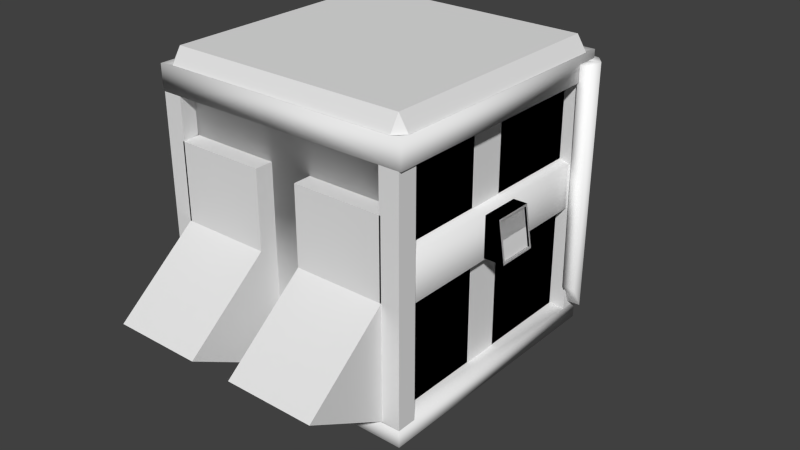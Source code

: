 # Source: 3dprinter.blend  (saved by Blender 2.75.0; exported with 4.5.12 LTS)
import bpy
from mathutils import Matrix  # noqa: F401  (used for matrix-valued properties, if any)

bpy.ops.wm.read_factory_settings(use_empty=True)
scene = bpy.context.scene
scene.name = 'Scene'

# ---- collections
col_collection_1 = bpy.data.collections.new('Collection 1'); scene.collection.children.link(col_collection_1)

# ---- materials (node trees are filled in below, after node groups)
mat_garbage_container = bpy.data.materials.new('garbage_container')
mat_garbage_container.alpha_threshold = 0.0
mat_garbage_container.use_transparent_shadow = False
mat_garbage_container.diffuse_color = (1.0, 1.0, 1.0, 1.0)
mat_garbage_container.roughness = 0.5
mat_garbage_container.specular_intensity = 1.0
mat_garbage_container.line_color = (0.0, 0.0, 0.0, 1.0)

# ---- material node trees

# ---- world
world_world = bpy.data.worlds.new('World'); scene.world = world_world
world_world.color = (0.05088, 0.05088, 0.05088)
world_world.use_sun_shadow = False
world_world.sun_shadow_jitter_overblur = 0.0
world_world.cycles.sampling_method = 'MANUAL'
world_world.cycles.sample_map_resolution = 256

# ---- meshes
me_cube_006 = bpy.data.meshes.new('Cube.006')
me_cube_006.from_pydata([(1.075, -0.1338, 1.052), (1.075, -0.1338, 1.434), (1.075, 0.2481, 1.052), (1.075, 0.2481, 1.434), (1.352, -0.1144, 1.071), (1.298, -0.1144, 1.415), (1.352, 0.2287, 1.071), (1.298, 0.2287, 1.415), (1.295, 0.2481, 1.434), (1.355, 0.2481, 1.052), (1.295, -0.1338, 1.434), (1.355, -0.1338, 1.052), (1.28, 0.2287, 1.412), (1.334, 0.2287, 1.068), (1.28, -0.1144, 1.412), (1.334, -0.1144, 1.068), (1.307, 0.2287, 1.24), (1.307, -0.1144, 1.24), (1.294, 0.2287, 1.326), (1.294, -0.1144, 1.326), (1.317, 0.2287, 1.182), (1.317, -0.1144, 1.182)], [], [(3, 8, 9, 2), (5, 4, 15, 21, 17, 19, 14), (10, 1, 0, 11), (0, 2, 9, 11), (10, 8, 3, 1), (7, 6, 9, 8), (5, 7, 8, 10), (4, 5, 10, 11), (6, 4, 11, 9), (20, 21, 15, 13), (6, 7, 12, 18, 16, 20, 13), (4, 6, 13, 15), (7, 5, 14, 12), (12, 14, 19, 18), (18, 19, 17, 21, 20, 16)])
_uv = me_cube_006.uv_layers.new(name='UVMap')
_uv.uv.foreach_set('vector', [0.2355, 0.7561, 0.08835, 0.7561, 0.04817, 0.9724, 0.2355, 0.9724, 0.7006, 0.8833, 0.6523, 0.8833, 0.6523, 0.8804, 0.6644, 0.8804, 0.6764, 0.8804, 0.6885, 0.8804, 0.7006, 0.8804, 0.08835, 0.7561, 0.2355, 0.7561, 0.2355, 0.9724, 0.04817, 0.9724, 0.2419, 0.5735, 0.004036, 0.5735, 0.004036, 0.2742, 0.2419, 0.2742, 0.1606, 0.7565, 0.1606, 0.9726, 0.03262, 0.9726, 0.03262, 0.7565, 0.2252, 0.7078, 0.2252, 0.5428, 0.236, 0.5336, 0.236, 0.717, 0.03288, 0.7078, 0.2252, 0.7078, 0.236, 0.717, 0.02201, 0.717, 0.03288, 0.5428, 0.03288, 0.7078, 0.02201, 0.717, 0.02201, 0.5336, 0.2252, 0.5428, 0.03288, 0.5428, 0.02201, 0.5336, 0.236, 0.5336, 0.4604, 0.1604, 0.03983, 0.1604, 0.03983, 0.02285, 0.4604, 0.02285, 0.6523, 0.8775, 0.7006, 0.8775, 0.7006, 0.8804, 0.6885, 0.8804, 0.6764, 0.8804, 0.6644, 0.8804, 0.6523, 0.8804, 0.6999, 0.8745, 0.6523, 0.8745, 0.6523, 0.8716, 0.6999, 0.8716, 0.6999, 0.8775, 0.6523, 0.8775, 0.6523, 0.8745, 0.6999, 0.8745, 0.6373, 0.3278, 0.6268, 0.3278, 0.6268, 0.3255, 0.6373, 0.3255, 0.7143, 0.1724, 0.5428, 0.1724, 0.5428, 0.1295, 0.5428, 0.1003, 0.7143, 0.1003, 0.7143, 0.1295])
me_cube_006.use_remesh_preserve_volume = False
me_cube_006.use_remesh_preserve_attributes = False
me_cube_006.use_mirror_vertex_groups = False
me_cube_006.update()
me_cube_003 = bpy.data.meshes.new('Cube.003')
me_cube_003.from_pydata([(1.075, -0.1338, 1.052), (1.075, -0.1338, 1.434), (1.075, 0.2481, 1.052), (1.075, 0.2481, 1.434), (1.352, -0.1144, 1.071), (1.298, -0.1144, 1.415), (1.352, 0.2287, 1.071), (1.298, 0.2287, 1.415), (1.295, 0.2481, 1.434), (1.355, 0.2481, 1.052), (1.295, -0.1338, 1.434), (1.355, -0.1338, 1.052), (1.28, 0.2287, 1.412), (1.334, 0.2287, 1.068), (1.28, -0.1144, 1.412), (1.334, -0.1144, 1.068), (1.307, 0.2287, 1.24), (1.307, -0.1144, 1.24), (1.294, 0.2287, 1.326), (1.294, -0.1144, 1.326), (1.316, 0.2287, 1.186), (1.316, -0.1144, 1.186)], [], [(3, 8, 9, 2), (5, 4, 15, 21, 17, 19, 14), (10, 1, 0, 11), (0, 2, 9, 11), (10, 8, 3, 1), (7, 6, 9, 8), (5, 7, 8, 10), (4, 5, 10, 11), (6, 4, 11, 9), (20, 21, 15, 13), (6, 7, 12, 18, 16, 20, 13), (4, 6, 13, 15), (7, 5, 14, 12), (12, 14, 19, 18), (18, 19, 17, 21, 20, 16)])
_uv = me_cube_003.uv_layers.new(name='UVMap')
_uv.uv.foreach_set('vector', [0.2355, 0.7561, 0.08835, 0.7561, 0.04817, 0.9724, 0.2355, 0.9724, 0.7006, 0.8833, 0.6523, 0.8833, 0.6523, 0.8804, 0.6644, 0.8804, 0.6764, 0.8804, 0.6885, 0.8804, 0.7006, 0.8804, 0.08835, 0.7561, 0.2355, 0.7561, 0.2355, 0.9724, 0.04817, 0.9724, 0.2419, 0.5735, 0.004036, 0.5735, 0.004036, 0.2742, 0.2419, 0.2742, 0.1606, 0.7565, 0.1606, 0.9726, 0.03262, 0.9726, 0.03262, 0.7565, 0.2252, 0.7078, 0.2252, 0.5428, 0.236, 0.5336, 0.236, 0.717, 0.03288, 0.7078, 0.2252, 0.7078, 0.236, 0.717, 0.02201, 0.717, 0.03288, 0.5428, 0.03288, 0.7078, 0.02201, 0.717, 0.02201, 0.5336, 0.2252, 0.5428, 0.03288, 0.5428, 0.02201, 0.5336, 0.236, 0.5336, 0.473, 0.1658, 0.02718, 0.1658, 0.02718, 0.02993, 0.473, 0.02993, 0.6523, 0.8775, 0.7006, 0.8775, 0.7006, 0.8804, 0.6885, 0.8804, 0.6764, 0.8804, 0.6644, 0.8804, 0.6523, 0.8804, 0.6999, 0.8745, 0.6523, 0.8745, 0.6523, 0.8716, 0.6999, 0.8716, 0.6999, 0.8775, 0.6523, 0.8775, 0.6523, 0.8745, 0.6999, 0.8745, 0.6373, 0.3278, 0.6268, 0.3278, 0.6268, 0.3255, 0.6373, 0.3255, 0.7128, 0.4052, 0.5412, 0.4052, 0.5412, 0.3623, 0.5412, 0.3352, 0.7128, 0.3352, 0.7128, 0.3623])
me_cube_003.use_remesh_preserve_volume = False
me_cube_003.use_remesh_preserve_attributes = False
me_cube_003.use_mirror_vertex_groups = False
me_cube_003.update()
me_cube = bpy.data.meshes.new('Cube')
me_cube.from_pydata([(-1.061, -0.1721, -0.002469), (-1.061, -0.1721, 2.51), (-1.061, 0.1721, -0.002469), (-1.061, 0.1721, 2.51), (-0.9757, -0.1721, -0.002469), (-0.9757, -0.1721, 2.51), (-0.9757, 0.1721, -0.002469), (-0.9757, 0.1721, 2.51), (0.9816, -0.1721, -0.002469), (0.9816, -0.1721, 2.51), (0.9816, 0.1721, -0.002469), (0.9816, 0.1721, 2.51), (1.067, -0.1721, -0.002469), (1.067, -0.1721, 2.51), (1.067, 0.1721, -0.002469), (1.067, 0.1721, 2.51)], [], [(1, 3, 2, 0), (3, 7, 6, 2), (7, 5, 4, 6), (5, 1, 0, 4), (11, 15, 14, 10), (9, 11, 10, 8), (15, 13, 12, 14), (13, 9, 8, 12)])
_uv = me_cube.uv_layers.new(name='UVMap')
_uv.uv.foreach_set('vector', [0.1527, 0.5002, 0.1863, 0.5002, 0.1863, 0.255, 0.1527, 0.255, 0.1354, 0.5002, 0.1537, 0.5002, 0.1537, 0.255, 0.1354, 0.255, 0.1191, 0.5002, 0.08552, 0.5002, 0.08552, 0.255, 0.1191, 0.255, 0.1201, 0.5002, 0.1018, 0.5002, 0.1018, 0.255, 0.1201, 0.255, 0.1387, 0.5002, 0.157, 0.5002, 0.157, 0.255, 0.1387, 0.255, 0.1527, 0.5002, 0.1863, 0.5002, 0.1863, 0.255, 0.1527, 0.255, 0.1191, 0.5002, 0.08552, 0.5002, 0.08552, 0.255, 0.1191, 0.255, 0.1234, 0.5002, 0.1051, 0.5002, 0.1051, 0.255, 0.1234, 0.255])
me_cube.use_remesh_preserve_volume = False
me_cube.use_remesh_preserve_attributes = False
me_cube.use_mirror_vertex_groups = False
me_cube.update()
me_cube_007 = bpy.data.meshes.new('Cube.007')
me_cube_007.from_pydata([(1.062, -1.073, 2.221), (1.062, 1.085, 2.221), (1.062, -1.073, 0.03929), (1.062, 1.085, 0.03929), (1.062, -1.073, 1.01), (1.062, 1.085, 1.01), (1.062, 1.085, 1.476), (1.062, -1.073, 1.476), (-1.062, -1.073, 2.221), (-1.062, 1.085, 2.221), (-1.062, -1.073, 0.03929), (-1.062, 1.085, 0.03929), (-1.062, -1.073, 1.01), (-1.062, 1.085, 1.01), (-1.062, 1.085, 1.476), (-1.062, -1.073, 1.476), (1.062, -1.073, 2.221), (1.062, 1.085, 2.221), (1.062, -1.073, 0.03929), (1.062, 1.085, 0.03929), (1.062, -1.073, 1.01), (1.062, 1.085, 1.01), (1.062, 1.085, 1.476), (1.062, -1.073, 1.476), (-1.062, -1.073, 2.221), (-1.062, 1.085, 2.221), (-1.062, -1.073, 0.03929), (-1.062, 1.085, 0.03929), (-1.062, -1.073, 1.01), (-1.062, 1.085, 1.01), (-1.062, 1.085, 1.476), (-1.062, -1.073, 1.476)], [], [(4, 2, 3, 5), (0, 7, 6, 1), (12, 13, 11, 10), (8, 9, 14, 15), (20, 21, 19, 18), (16, 17, 22, 23), (28, 26, 27, 29), (24, 31, 30, 25)])
me_cube_007.polygons.foreach_set('use_smooth', [True] * 8)
_uv = me_cube_007.uv_layers.new(name='UVMap')
_uv.uv.foreach_set('vector', [0.02132, 0.4436, 0.02132, 0.01669, 0.9708, 0.01669, 0.9708, 0.4436, 0.02132, 0.9766, 0.02132, 0.6489, 0.9708, 0.6489, 0.9708, 0.9766, 0.02132, 0.4436, 0.9708, 0.4436, 0.9708, 0.01669, 0.02132, 0.01669, 0.02132, 0.9766, 0.9708, 0.9766, 0.9708, 0.6489, 0.02132, 0.6489, 0.02132, 0.4436, 0.9708, 0.4436, 0.9708, 0.01669, 0.02132, 0.01669, 0.02132, 0.9766, 0.9708, 0.9766, 0.9708, 0.6489, 0.02132, 0.6489, 0.02132, 0.4436, 0.02132, 0.01669, 0.9708, 0.01669, 0.9708, 0.4436, 0.02132, 0.9766, 0.02132, 0.6489, 0.9708, 0.6489, 0.9708, 0.9766])
me_cube_007.use_remesh_preserve_volume = False
me_cube_007.use_remesh_preserve_attributes = False
me_cube_007.use_mirror_vertex_groups = False
me_cube_007.update()
me_cube_005 = bpy.data.meshes.new('Cube.005')
me_cube_005.from_pydata([(-1.0, -1.0, -1.0), (-1.0, -1.0, -0.02874), (-1.0, 1.0, -1.0), (-1.0, 1.0, -0.02874), (1.0, -1.0, -1.0), (1.0, -1.0, -0.02874), (1.0, 1.0, -1.0), (1.0, 1.0, -0.02874), (8.671e-09, -0.2864, -1.737), (0.1683, -0.2317, -1.737), (0.2724, -0.0885, -1.737), (0.2724, 0.0885, -1.737), (0.1683, 0.2317, -1.737), (-1.637e-08, 0.2864, -1.737), (-0.1683, 0.2317, -1.737), (-0.2724, 0.0885, -1.737), (-0.2724, -0.0885, -1.737), (-0.1683, -0.2317, -1.737), (-0.5681, -0.782, -0.9827), (-0.9193, -0.2987, -0.9827), (-0.9193, 0.2987, -0.9827), (-0.5681, 0.782, -0.9827), (-7.583e-08, 0.9666, -0.9827), (0.5681, 0.782, -0.9827), (0.9193, 0.2987, -0.9827), (0.9193, -0.2987, -0.9827), (0.5681, -0.782, -0.9827), (8.671e-09, -0.9666, -0.9827), (-1.0, -0.2006, 0.7382), (-1.0, 0.2006, 0.7382), (1.0, 0.2006, 0.7382), (1.0, -0.2006, 0.7382)], [], [(1, 3, 2, 0), (3, 7, 6, 2), (7, 5, 4, 6), (5, 1, 0, 4), (0, 2, 6, 4), (5, 7, 30, 31), (19, 20, 15, 16), (25, 26, 9, 10), (18, 19, 16, 17), (24, 25, 10, 11), (27, 18, 17, 8), (23, 24, 11, 12), (22, 23, 12, 13), (21, 22, 13, 14), (20, 21, 14, 15), (26, 27, 8, 9), (10, 9, 8, 17, 16, 15, 14, 13, 12, 11), (31, 30, 29, 28), (3, 1, 28, 29), (1, 5, 31, 28), (7, 3, 29, 30)])
me_cube_005.polygons.foreach_set('use_smooth', [0, 0, 0, 0, 0, 0, 1, 1, 1, 1, 1, 1, 1, 1, 1, 1, 1, 0, 0, 0, 0])
_uv = me_cube_005.uv_layers.new(name='UVMap')
_uv.uv.foreach_set('vector', [0.02715, 0.2172, 0.2406, 0.2172, 0.2406, 0.06053, 0.02715, 0.06053, 0.02715, 0.2172, 0.2406, 0.2172, 0.2406, 0.06053, 0.02715, 0.06053, 0.2406, 0.2172, 0.02715, 0.2172, 0.02715, 0.06053, 0.2406, 0.06053, 0.2406, 0.2172, 0.02715, 0.2172, 0.02715, 0.06053, 0.2406, 0.06053, 0.02715, 0.01826, 0.02715, 0.2317, 0.2406, 0.2317, 0.2406, 0.01826, 0.02715, 0.2172, 0.2406, 0.2172, 0.2406, 0.2172, 0.02715, 0.2172, 0.162, 0.9132, 0.162, 0.8462, 0.2425, 0.8698, 0.2425, 0.8896, 0.3661, 0.9132, 0.3359, 0.9674, 0.2774, 0.9057, 0.2856, 0.8896, 0.1922, 0.9674, 0.162, 0.9132, 0.2425, 0.8896, 0.2507, 0.9057, 0.3661, 0.8462, 0.3661, 0.9132, 0.2856, 0.8896, 0.2856, 0.8698, 0.2641, 0.9881, 0.1922, 0.9674, 0.2507, 0.9057, 0.2641, 0.9118, 0.3359, 0.792, 0.3661, 0.8462, 0.2856, 0.8698, 0.2774, 0.8537, 0.2641, 0.7713, 0.3359, 0.792, 0.2774, 0.8537, 0.2641, 0.8476, 0.1922, 0.792, 0.2641, 0.7713, 0.2641, 0.8476, 0.2507, 0.8537, 0.162, 0.8462, 0.1922, 0.792, 0.2507, 0.8537, 0.2425, 0.8698, 0.3359, 0.9674, 0.2641, 0.9881, 0.2641, 0.9118, 0.2774, 0.9057, 0.2856, 0.8896, 0.2774, 0.9057, 0.2641, 0.9118, 0.2507, 0.9057, 0.2425, 0.8896, 0.2425, 0.8698, 0.2507, 0.8537, 0.2641, 0.8476, 0.2774, 0.8537, 0.2856, 0.8698, 0.2406, 0.01826, 0.2406, 0.2317, 0.02715, 0.2317, 0.02715, 0.01826, 0.2406, 0.2172, 0.02715, 0.2172, 0.02715, 0.2172, 0.2406, 0.2172, 0.02715, 0.2172, 0.2406, 0.2172, 0.2406, 0.2172, 0.02715, 0.2172, 0.2406, 0.2172, 0.02715, 0.2172, 0.02715, 0.2172, 0.2406, 0.2172])
me_cube_005.use_remesh_preserve_volume = False
me_cube_005.use_remesh_preserve_attributes = False
me_cube_005.use_mirror_vertex_groups = False
me_cube_005.update()
me_cube_004 = bpy.data.meshes.new('Cube.004')
me_cube_004.from_pydata([(-1.0, -1.0, -1.0), (-1.0, -1.0, 0.3964), (-1.0, 1.0, -1.0), (-1.0, 1.0, 0.3964), (1.0, -1.0, -1.0), (1.0, -1.0, 0.3964), (1.0, 1.0, -1.0), (1.0, 1.0, 0.3964)], [], [(1, 3, 2, 0), (3, 7, 6, 2), (7, 5, 4, 6), (5, 1, 0, 4), (0, 2, 6, 4), (5, 7, 3, 1)])
_uv = me_cube_004.uv_layers.new(name='UVMap')
_uv.uv.foreach_set('vector', [0.01087, 0.3963, 0.2451, 0.3963, 0.2451, 0.3647, 0.01087, 0.3647, 0.01087, 0.3963, 0.2451, 0.3963, 0.2451, 0.3647, 0.01087, 0.3647, 0.2451, 0.3963, 0.01087, 0.3963, 0.01087, 0.3647, 0.2451, 0.3647, 0.2451, 0.3963, 0.01087, 0.3963, 0.01087, 0.3647, 0.2451, 0.3647, 0.01087, 0.357, 0.01087, 0.4024, 0.2451, 0.4024, 0.2451, 0.357, 0.2451, 0.357, 0.2451, 0.4024, 0.01087, 0.4024, 0.01087, 0.357])
me_cube_004.use_remesh_preserve_volume = False
me_cube_004.use_remesh_preserve_attributes = False
me_cube_004.use_mirror_vertex_groups = False
me_cube_004.update()
me_cube_001 = bpy.data.meshes.new('Cube.001')
me_cube_001.from_pydata([(2.15, 1.238, 0.06337), (-0.09284, 1.238, 0.06337), (2.15, 1.238, -0.06337), (-0.09284, 1.238, -0.06337), (2.15, 1.296, 0.04886), (2.15, 1.247, -0.06824), (-0.09284, 1.296, 0.04886), (-0.09284, 1.247, -0.06824), (2.091, 1.374, -0.05885), (-0.09284, 1.374, -0.03787), (2.069, 1.257, -0.1029), (-0.09284, 1.257, -0.08637), (1.892, 1.383, -0.179), (-0.09284, 1.383, -0.1977), (1.892, 1.256, -0.179), (-0.09284, 1.256, -0.1977), (1.964, 1.194, 0.1617), (0.09281, 1.194, 0.1617), (1.964, 0.9481, 0.1617), (0.09281, 0.9481, 0.1617), (2.15, 0.904, -0.06337), (2.15, 0.904, 0.06337), (-0.09284, 0.904, -0.06337), (-0.09284, 0.904, 0.06337), (1.589, 0.1702, 0.2082), (1.589, 0.7824, 0.2082), (1.637, 0.7824, 0.2528), (1.637, 0.1702, 0.2528), (1.52, 0.1702, 0.2828), (1.52, 0.7824, 0.2828), (1.568, 0.7824, 0.3274), (1.568, 0.1702, 0.3274), (1.53, 0.8342, 0.2716), (1.59, 0.7832, 0.2069), (1.638, 0.7832, 0.2515), (1.578, 0.8342, 0.3161), (1.602, 0.782, 0.1397), (1.667, 0.782, 0.2126), (1.602, 0.884, 0.1397), (1.667, 0.884, 0.2126), (1.602, 0.782, 0.0398), (1.667, 0.782, 0.0398), (1.602, 0.884, 0.0398), (1.667, 0.884, 0.0398), (1.59, 0.1674, 0.2076), (1.53, 0.1164, 0.2723), (1.577, 0.1164, 0.3169), (1.638, 0.1674, 0.2522), (1.602, 0.1646, 0.1393), (1.667, 0.1646, 0.2123), (1.602, 0.06258, 0.1393), (1.667, 0.06258, 0.2123), (1.602, 0.1646, 0.03258), (1.667, 0.1646, 0.03258), (1.602, 0.06258, 0.03258), (1.667, 0.06258, 0.03258), (0.3732, 0.782, 0.1397), (0.3732, 0.884, 0.1397), (0.3732, 0.782, 0.0398), (0.3732, 0.884, 0.0398), (0.3732, 0.1646, 0.1393), (0.3732, 0.06258, 0.1393), (0.3732, 0.1646, 0.03258), (0.3732, 0.06258, 0.03258), (0.05938, 0.782, 0.07175), (0.05938, 0.884, 0.07175), (0.05938, 0.782, 0.0398), (0.05938, 0.884, 0.0398), (0.05938, 0.1646, 0.07136), (0.05938, 0.06258, 0.07136), (0.05938, 0.1646, 0.03258), (0.05938, 0.06258, 0.03258), (2.15, -1.238, 0.06337), (-0.09284, -1.238, 0.06337), (2.15, -1.238, -0.06337), (-0.09284, -1.238, -0.06337), (2.15, -1.296, 0.04886), (2.15, -1.247, -0.06824), (-0.09284, -1.296, 0.04886), (-0.09284, -1.247, -0.06824), (2.091, -1.374, -0.05885), (-0.09284, -1.374, -0.03787), (2.069, -1.257, -0.1029), (-0.09284, -1.257, -0.08637), (1.892, -1.383, -0.179), (-0.09284, -1.383, -0.1977), (1.892, -1.256, -0.179), (-0.09284, -1.256, -0.1977), (1.964, -1.194, 0.1617), (0.09281, -1.194, 0.1617), (1.964, -0.9482, 0.1617), (0.09281, -0.9482, 0.1617), (2.15, -0.9041, -0.06337), (2.15, -0.9041, 0.06337), (-0.09284, -0.9041, -0.06337), (-0.09284, -0.9041, 0.06337), (2.15, 0.0001394, -0.06337), (-0.09284, 0.0001385, -0.06337), (-0.09284, 0.0001385, 0.06337), (2.15, 0.0001394, 0.06337), (1.589, -0.1703, 0.2082), (1.589, -0.7825, 0.2082), (1.637, -0.7825, 0.2528), (1.637, -0.1703, 0.2528), (1.52, -0.1703, 0.2828), (1.52, -0.7825, 0.2828), (1.568, -0.7825, 0.3274), (1.568, -0.1703, 0.3274), (1.53, -0.8343, 0.2716), (1.59, -0.7833, 0.2069), (1.638, -0.7833, 0.2515), (1.578, -0.8343, 0.3161), (1.602, -0.7821, 0.1397), (1.667, -0.7821, 0.2126), (1.602, -0.8841, 0.1397), (1.667, -0.8841, 0.2126), (1.602, -0.7821, 0.0398), (1.667, -0.7821, 0.0398), (1.602, -0.8841, 0.0398), (1.667, -0.8841, 0.0398), (1.59, -0.1675, 0.2076), (1.53, -0.1165, 0.2723), (1.577, -0.1165, 0.3169), (1.638, -0.1675, 0.2522), (1.602, -0.1647, 0.1393), (1.667, -0.1647, 0.2123), (1.602, -0.06272, 0.1393), (1.667, -0.06272, 0.2123), (1.602, -0.1647, 0.03258), (1.667, -0.1647, 0.03258), (1.602, -0.06272, 0.03258), (1.667, -0.06272, 0.03258), (0.3732, -0.7821, 0.1397), (0.3732, -0.8841, 0.1397), (0.3732, -0.7821, 0.0398), (0.3732, -0.8841, 0.0398), (0.3732, -0.1647, 0.1393), (0.3732, -0.06272, 0.1393), (0.3732, -0.1647, 0.03258), (0.3732, -0.06272, 0.03258), (0.05938, -0.7821, 0.07175), (0.05938, -0.8841, 0.07175), (0.05938, -0.7821, 0.0398), (0.05938, -0.8841, 0.0398), (0.05938, -0.1647, 0.07136), (0.05938, -0.06272, 0.07136), (0.05938, -0.1647, 0.03258), (0.05938, -0.06272, 0.03258), (0.3905, 0.904, 0.06337), (-0.09284, 0.4521, 0.06337), (2.15, 0.4521, 0.06337), (0.3905, 0.000139, 0.06337), (0.3905, -0.9041, 0.06337), (-0.09284, -0.452, 0.06337), (2.15, -0.452, 0.06337), (0.3905, -0.452, 0.06337), (0.3905, 0.4521, 0.06337), (1.27, 0.904, 0.06337), (2.15, 0.678, 0.06337), (1.27, 0.0001392, 0.06337), (1.27, -0.9041, 0.06337), (2.15, -0.6781, 0.06337), (2.15, 0.2261, 0.06337), (2.15, -0.2259, 0.06337), (1.27, -0.452, 0.06337), (0.3905, -0.6781, 0.06337), (0.3905, -0.2259, 0.06337), (0.3905, 0.2261, 0.06337), (0.3905, 0.678, 0.06337), (1.27, 0.4521, 0.06337), (1.27, 0.678, 0.06337), (1.27, 0.2261, 0.06337), (1.27, -0.2259, 0.06337), (1.27, -0.6781, 0.06337), (0.3622, 0.904, -0.06337), (2.15, 0.4521, -0.06337), (-0.09284, 0.4521, -0.06337), (0.3622, -0.9041, -0.06337), (2.15, -0.452, -0.06337), (-0.09284, -0.452, -0.06337), (0.3622, 0.4521, -0.06337), (0.3622, 0.000139, -0.06337), (0.3622, -0.452, -0.06337), (1.27, 0.6653, -0.06337), (1.27, -0.6653, -0.06337), (1.27, 0.0001392, -0.06337), (1.27, 0.904, -0.06337), (1.27, 0.2133, -0.06337), (1.27, -0.9041, -0.06337), (1.27, -0.452, -0.06337), (1.27, -0.2132, -0.06337), (1.27, 0.4521, -0.06337)], [], [(1, 23, 19, 17), (21, 20, 2, 0), (0, 2, 5, 4), (47, 46, 51, 49), (45, 44, 48, 50), (32, 35, 39, 38), (26, 25, 33, 34), (33, 32, 38, 36), (29, 30, 35, 32), (27, 31, 46, 47), (24, 27, 47, 44), (10, 11, 15, 14), (7, 6, 9, 11), (25, 29, 32, 33), (30, 26, 34, 35), (12, 14, 15, 13), (11, 9, 13, 15), (8, 10, 14, 12), (9, 8, 12, 13), (21, 0, 16, 18), (1, 3, 22, 23), (2, 20, 186, 174, 22, 3), (0, 1, 17, 16), (99, 96, 175, 20, 21, 158, 150, 162), (23, 148, 157, 21, 18, 19), (16, 17, 19, 18), (23, 22, 176, 97, 98, 149), (28, 29, 25, 24), (30, 31, 27, 26), (24, 25, 26, 27), (31, 30, 29, 28), (34, 33, 36, 37), (39, 37, 41, 43), (35, 34, 37, 39), (42, 43, 41, 40), (37, 36, 40, 41), (36, 38, 57, 56), (38, 39, 43, 42), (31, 28, 45, 46), (28, 24, 44, 45), (48, 49, 53, 52), (55, 54, 52, 53), (42, 40, 58, 59), (49, 51, 55, 53), (51, 50, 54, 55), (1, 0, 4, 6), (44, 47, 49, 48), (4, 5, 10, 8), (2, 3, 7, 5), (5, 7, 11, 10), (6, 4, 8, 9), (46, 45, 50, 51), (3, 1, 6, 7), (60, 62, 70, 68), (57, 59, 67, 65), (50, 48, 60, 61), (48, 52, 62, 60), (40, 36, 56, 58), (52, 54, 63, 62), (54, 50, 61, 63), (38, 42, 59, 57), (64, 65, 67, 66), (69, 68, 70, 71), (58, 56, 64, 66), (62, 63, 71, 70), (59, 58, 66, 67), (61, 60, 68, 69), (63, 61, 69, 71), (56, 57, 65, 64), (73, 89, 91, 95), (93, 72, 74, 92), (72, 76, 77, 74), (123, 125, 127, 122), (121, 126, 124, 120), (108, 114, 115, 111), (102, 110, 109, 101), (109, 112, 114, 108), (105, 108, 111, 106), (103, 123, 122, 107), (100, 120, 123, 103), (82, 86, 87, 83), (79, 83, 81, 78), (101, 109, 108, 105), (106, 111, 110, 102), (84, 85, 87, 86), (83, 87, 85, 81), (80, 84, 86, 82), (81, 85, 84, 80), (93, 90, 88, 72), (73, 95, 94, 75), (74, 75, 94, 177, 188, 92), (72, 88, 89, 73), (99, 163, 154, 161, 93, 92, 178, 96), (95, 91, 90, 93, 160, 152), (88, 90, 91, 89), (95, 153, 98, 97, 179, 94), (104, 100, 101, 105), (106, 102, 103, 107), (100, 103, 102, 101), (107, 104, 105, 106), (110, 113, 112, 109), (115, 119, 117, 113), (111, 115, 113, 110), (118, 116, 117, 119), (113, 117, 116, 112), (112, 132, 133, 114), (114, 118, 119, 115), (107, 122, 121, 104), (104, 121, 120, 100), (124, 128, 129, 125), (131, 129, 128, 130), (118, 135, 134, 116), (125, 129, 131, 127), (127, 131, 130, 126), (73, 78, 76, 72), (120, 124, 125, 123), (76, 80, 82, 77), (74, 77, 79, 75), (77, 82, 83, 79), (78, 81, 80, 76), (122, 127, 126, 121), (75, 79, 78, 73), (136, 144, 146, 138), (133, 141, 143, 135), (126, 137, 136, 124), (124, 136, 138, 128), (116, 134, 132, 112), (128, 138, 139, 130), (130, 139, 137, 126), (114, 133, 135, 118), (140, 142, 143, 141), (145, 147, 146, 144), (134, 142, 140, 132), (138, 146, 147, 139), (135, 143, 142, 134), (137, 145, 144, 136), (139, 147, 145, 137), (132, 140, 141, 133), (97, 181, 179), (149, 98, 151, 167, 156, 168, 148, 23), (154, 163, 99, 159, 172, 164, 173, 160, 93, 161), (170, 169, 171, 159, 99, 162, 150, 158, 21, 157), (155, 166, 151, 98, 153, 95, 152, 165), (22, 174, 180), (182, 177, 94), (180, 176, 22), (180, 181, 176), (181, 97, 176), (179, 182, 94), (179, 181, 182), (170, 157, 186, 183, 191, 187, 185, 190, 189, 184, 188, 160, 173, 164, 172, 159, 171, 169), (175, 96, 178, 92, 188, 184, 189, 190, 185, 187, 191, 183, 186, 20), (152, 177, 182, 181, 180, 174, 148, 168, 156, 167, 151, 166, 155, 165), (152, 160, 188, 177), (148, 174, 186, 157)])
me_cube_001.polygons.foreach_set('use_smooth', [True] * 155)
_uv = me_cube_001.uv_layers.new(name='UVMap')
_uv.uv.foreach_set('vector', [0.8735, 0.3917, 0.8735, 0.4106, 0.8637, 0.4082, 0.8637, 0.3943, 0.01436, 0.5965, 0.03482, 0.5953, 0.0314, 0.5417, 0.01094, 0.5429, 0.01094, 0.5429, 0.0314, 0.5417, 0.03209, 0.5402, 0.01269, 0.5335, 0.5181, 0.4344, 0.5118, 0.4432, 0.5026, 0.4289, 0.5172, 0.4289, 0.6144, 0.4434, 0.6071, 0.434, 0.6075, 0.4241, 0.6222, 0.4241, 0.5271, 0.3973, 0.521, 0.3906, 0.5357, 0.3781, 0.5457, 0.3871, 0.5601, 0.4099, 0.5662, 0.4033, 0.5664, 0.4035, 0.5603, 0.4101, 0.5185, 0.4342, 0.5112, 0.4437, 0.504, 0.4245, 0.5187, 0.4245, 0.5136, 0.4548, 0.5137, 0.4627, 0.5053, 0.4644, 0.5052, 0.4564, 0.5185, 0.4345, 0.5197, 0.4447, 0.5118, 0.4432, 0.5181, 0.4344, 0.5192, 0.4277, 0.5185, 0.4345, 0.5181, 0.4344, 0.5188, 0.4276, 0.1807, 0.5303, 0.1782, 0.7462, 0.2205, 0.7463, 0.219, 0.5481, 0.03773, 0.5319, 0.01892, 0.5237, 0.03319, 0.5112, 0.04069, 0.5303, 0.5187, 0.4343, 0.5186, 0.4453, 0.5112, 0.4437, 0.5185, 0.4342, 0.6072, 0.4446, 0.606, 0.4344, 0.6061, 0.4342, 0.6144, 0.4431, 0.8673, 0.3812, 0.8673, 0.3886, 0.7611, 0.3888, 0.7611, 0.3813, 0.04069, 0.5303, 0.03319, 0.5112, 0.1038, 0.5111, 0.1034, 0.5316, 0.02964, 0.5188, 0.0381, 0.5369, 0.09607, 0.5307, 0.09477, 0.5104, 0.1884, 0.7453, 0.1892, 0.5276, 0.2326, 0.5472, 0.2359, 0.7451, 0.7572, 0.4106, 0.7572, 0.3917, 0.7667, 0.3942, 0.7667, 0.4081, 0.0164, 0.533, 0.03691, 0.5334, 0.03592, 0.5874, 0.0154, 0.587, 0.2445, 0.5083, 0.2445, 0.5409, 0.1872, 0.5409, 0.123, 0.5409, 0.001486, 0.5409, 0.001486, 0.5083, 0.7587, 0.4473, 0.867, 0.4473, 0.8582, 0.4526, 0.7678, 0.4527, 0.02362, 0.7417, 0.04408, 0.7405, 0.03945, 0.6679, 0.03482, 0.5953, 0.01436, 0.5965, 0.01667, 0.6328, 0.01899, 0.6691, 0.0213, 0.7054, 0.7587, 0.453, 0.8129, 0.4528, 0.8401, 0.4527, 0.8672, 0.4527, 0.8582, 0.4579, 0.7677, 0.4582, 0.7667, 0.3942, 0.8637, 0.3943, 0.8637, 0.4082, 0.7667, 0.4081, 0.0154, 0.587, 0.03592, 0.5874, 0.03457, 0.6606, 0.03322, 0.7338, 0.01271, 0.7334, 0.01406, 0.6602, 0.6067, 0.445, 0.5186, 0.4453, 0.5187, 0.4343, 0.6067, 0.4341, 0.6072, 0.4446, 0.5197, 0.4447, 0.5185, 0.4345, 0.606, 0.4344, 0.6122, 0.463, 0.5131, 0.4631, 0.5132, 0.4554, 0.6123, 0.4553, 0.6128, 0.4627, 0.5137, 0.4627, 0.5136, 0.4548, 0.6127, 0.4548, 0.5603, 0.4101, 0.5664, 0.4035, 0.5756, 0.405, 0.5656, 0.414, 0.62, 0.4288, 0.6054, 0.4289, 0.6053, 0.404, 0.6199, 0.404, 0.6144, 0.4431, 0.6061, 0.4342, 0.6054, 0.4289, 0.62, 0.4288, 0.02886, 0.3491, 0.01985, 0.3491, 0.01983, 0.3351, 0.02884, 0.3351, 0.5656, 0.414, 0.5756, 0.405, 0.5894, 0.405, 0.5894, 0.414, 0.2438, 0.351, 0.2438, 0.3651, 0.07465, 0.365, 0.07465, 0.3509, 0.5457, 0.3871, 0.5357, 0.3781, 0.5594, 0.3782, 0.5594, 0.3872, 0.6128, 0.4627, 0.6127, 0.4548, 0.6214, 0.4563, 0.6215, 0.4643, 0.6067, 0.445, 0.6067, 0.4341, 0.6071, 0.434, 0.6144, 0.4434, 0.5768, 0.394, 0.5668, 0.3849, 0.5915, 0.3851, 0.5915, 0.3941, 0.01983, 0.3494, 0.02884, 0.3494, 0.02886, 0.3634, 0.01985, 0.3634, 0.02886, 0.3491, 0.02884, 0.3351, 0.198, 0.3349, 0.1981, 0.3489, 0.5172, 0.4289, 0.5026, 0.4289, 0.5024, 0.403, 0.517, 0.403, 0.5337, 0.4161, 0.5437, 0.4071, 0.5584, 0.4071, 0.5584, 0.4161, 0.0696, 0.738, 0.06973, 0.51, 0.07617, 0.51, 0.07604, 0.738, 0.5675, 0.3955, 0.5614, 0.3889, 0.5668, 0.3849, 0.5768, 0.394, 0.01269, 0.5335, 0.03209, 0.5402, 0.0381, 0.5369, 0.02964, 0.5188, 0.2445, 0.5083, 0.001486, 0.5083, 0.001486, 0.5074, 0.2445, 0.5074, 0.1769, 0.5222, 0.1762, 0.7462, 0.1782, 0.7462, 0.1807, 0.5303, 0.1784, 0.7458, 0.1769, 0.5222, 0.1892, 0.5276, 0.1884, 0.7453, 0.5192, 0.4038, 0.5253, 0.3972, 0.5437, 0.4071, 0.5337, 0.4161, 0.07084, 0.6377, 0.05134, 0.6441, 0.05066, 0.6345, 0.07112, 0.6361, 0.05592, 0.4024, 0.05583, 0.4171, 0.01268, 0.417, 0.01272, 0.4116, 0.06077, 0.3329, 0.06068, 0.3466, 0.01754, 0.3465, 0.01756, 0.3421, 0.2413, 0.3635, 0.2413, 0.3776, 0.07212, 0.3775, 0.07213, 0.3634, 0.2248, 0.4028, 0.2247, 0.4175, 0.05583, 0.4171, 0.05592, 0.4024, 0.02388, 0.4184, 0.02383, 0.4046, 0.193, 0.4041, 0.1931, 0.4178, 0.02886, 0.3634, 0.02884, 0.3494, 0.198, 0.3492, 0.1981, 0.3632, 0.02177, 0.3873, 0.02172, 0.3726, 0.1909, 0.3721, 0.191, 0.3868, 0.2297, 0.3333, 0.2296, 0.347, 0.06068, 0.3466, 0.06077, 0.3329, 0.1127, 0.5624, 0.1127, 0.5459, 0.1178, 0.5458, 0.1179, 0.5624, 0.1551, 0.2997, 0.1551, 0.2832, 0.1613, 0.2832, 0.1614, 0.2997, 0.1931, 0.4178, 0.193, 0.4041, 0.2363, 0.4133, 0.2363, 0.4177, 0.1981, 0.3632, 0.198, 0.3492, 0.2412, 0.3491, 0.2413, 0.3632, 0.1981, 0.3489, 0.198, 0.3349, 0.2412, 0.3348, 0.2413, 0.3489, 0.07213, 0.3634, 0.07212, 0.3775, 0.02868, 0.3776, 0.02868, 0.3635, 0.191, 0.3868, 0.1909, 0.3721, 0.2342, 0.3813, 0.2342, 0.3867, 0.07465, 0.3509, 0.07465, 0.365, 0.0312, 0.3651, 0.0312, 0.351, 0.8735, 0.3917, 0.8637, 0.3943, 0.8637, 0.4082, 0.8735, 0.4106, 0.01436, 0.5965, 0.01094, 0.5429, 0.0314, 0.5417, 0.03482, 0.5953, 0.01094, 0.5429, 0.01269, 0.5335, 0.03209, 0.5402, 0.0314, 0.5417, 0.5181, 0.4344, 0.5172, 0.4289, 0.5026, 0.4289, 0.5118, 0.4432, 0.6144, 0.4434, 0.6222, 0.4241, 0.6075, 0.4241, 0.6071, 0.434, 0.5271, 0.3973, 0.5457, 0.3871, 0.5357, 0.3781, 0.521, 0.3906, 0.5601, 0.4099, 0.5603, 0.4101, 0.5664, 0.4035, 0.5662, 0.4033, 0.5185, 0.4342, 0.5187, 0.4245, 0.504, 0.4245, 0.5112, 0.4437, 0.5136, 0.4548, 0.5052, 0.4564, 0.5053, 0.4644, 0.5137, 0.4627, 0.5185, 0.4345, 0.5181, 0.4344, 0.5118, 0.4432, 0.5197, 0.4447, 0.5192, 0.4277, 0.5188, 0.4276, 0.5181, 0.4344, 0.5185, 0.4345, 0.1807, 0.5303, 0.219, 0.5481, 0.2205, 0.7463, 0.1782, 0.7462, 0.03773, 0.5319, 0.04069, 0.5303, 0.03319, 0.5112, 0.01892, 0.5237, 0.5187, 0.4343, 0.5185, 0.4342, 0.5112, 0.4437, 0.5186, 0.4453, 0.6072, 0.4446, 0.6144, 0.4431, 0.6061, 0.4342, 0.606, 0.4344, 0.8673, 0.3812, 0.7611, 0.3813, 0.7611, 0.3888, 0.8673, 0.3886, 0.04069, 0.5303, 0.1034, 0.5316, 0.1038, 0.5111, 0.03319, 0.5112, 0.02964, 0.5188, 0.09477, 0.5104, 0.09607, 0.5307, 0.0381, 0.5369, 0.1884, 0.7453, 0.2359, 0.7451, 0.2326, 0.5472, 0.1892, 0.5276, 0.7572, 0.4106, 0.7667, 0.4081, 0.7667, 0.3942, 0.7572, 0.3917, 0.0164, 0.533, 0.0154, 0.587, 0.03592, 0.5874, 0.03691, 0.5334, 0.2445, 0.7496, 0.001486, 0.7496, 0.001486, 0.717, 0.123, 0.717, 0.1872, 0.717, 0.2445, 0.717, 0.7587, 0.4473, 0.7678, 0.4527, 0.8582, 0.4526, 0.867, 0.4473, 0.02362, 0.7417, 0.0213, 0.7054, 0.01899, 0.6691, 0.01667, 0.6328, 0.01436, 0.5965, 0.03482, 0.5953, 0.03945, 0.6679, 0.04408, 0.7405, 0.7587, 0.453, 0.7677, 0.4582, 0.8582, 0.4579, 0.8672, 0.4527, 0.8401, 0.4527, 0.8129, 0.4528, 0.7667, 0.3942, 0.7667, 0.4081, 0.8637, 0.4082, 0.8637, 0.3943, 0.0154, 0.587, 0.01406, 0.6602, 0.01271, 0.7334, 0.03322, 0.7338, 0.03457, 0.6606, 0.03592, 0.5874, 0.6067, 0.445, 0.6067, 0.4341, 0.5187, 0.4343, 0.5186, 0.4453, 0.6072, 0.4446, 0.606, 0.4344, 0.5185, 0.4345, 0.5197, 0.4447, 0.6122, 0.463, 0.6123, 0.4553, 0.5132, 0.4554, 0.5131, 0.4631, 0.6128, 0.4627, 0.6127, 0.4548, 0.5136, 0.4548, 0.5137, 0.4627, 0.5603, 0.4101, 0.5656, 0.414, 0.5756, 0.405, 0.5664, 0.4035, 0.62, 0.4288, 0.6199, 0.404, 0.6053, 0.404, 0.6054, 0.4289, 0.6144, 0.4431, 0.62, 0.4288, 0.6054, 0.4289, 0.6061, 0.4342, 0.02886, 0.3491, 0.02884, 0.3351, 0.01983, 0.3351, 0.01985, 0.3491, 0.5656, 0.414, 0.5894, 0.414, 0.5894, 0.405, 0.5756, 0.405, 0.2438, 0.351, 0.07465, 0.3509, 0.07465, 0.365, 0.2438, 0.3651, 0.5457, 0.3871, 0.5594, 0.3872, 0.5594, 0.3782, 0.5357, 0.3781, 0.6128, 0.4627, 0.6215, 0.4643, 0.6214, 0.4563, 0.6127, 0.4548, 0.6067, 0.445, 0.6144, 0.4434, 0.6071, 0.434, 0.6067, 0.4341, 0.5768, 0.394, 0.5915, 0.3941, 0.5915, 0.3851, 0.5668, 0.3849, 0.01983, 0.3494, 0.01985, 0.3634, 0.02886, 0.3634, 0.02884, 0.3494, 0.02886, 0.3491, 0.1981, 0.3489, 0.198, 0.3349, 0.02884, 0.3351, 0.5172, 0.4289, 0.517, 0.403, 0.5024, 0.403, 0.5026, 0.4289, 0.5337, 0.4161, 0.5584, 0.4161, 0.5584, 0.4071, 0.5437, 0.4071, 0.0696, 0.738, 0.07604, 0.738, 0.07617, 0.51, 0.06973, 0.51, 0.5675, 0.3955, 0.5768, 0.394, 0.5668, 0.3849, 0.5614, 0.3889, 0.01269, 0.5335, 0.02964, 0.5188, 0.0381, 0.5369, 0.03209, 0.5402, 0.2445, 0.7496, 0.2445, 0.7505, 0.001486, 0.7505, 0.001486, 0.7496, 0.1769, 0.5222, 0.1807, 0.5303, 0.1782, 0.7462, 0.1762, 0.7462, 0.1784, 0.7458, 0.1884, 0.7453, 0.1892, 0.5276, 0.1769, 0.5222, 0.5192, 0.4038, 0.5337, 0.4161, 0.5437, 0.4071, 0.5253, 0.3972, 0.03691, 0.5334, 0.03773, 0.5319, 0.01892, 0.5237, 0.0164, 0.533, 0.05592, 0.4024, 0.01272, 0.4116, 0.01268, 0.417, 0.05583, 0.4171, 0.06077, 0.3329, 0.01756, 0.3421, 0.01754, 0.3465, 0.06068, 0.3466, 0.2413, 0.3635, 0.07213, 0.3634, 0.07212, 0.3775, 0.2413, 0.3776, 0.2248, 0.4028, 0.05592, 0.4024, 0.05583, 0.4171, 0.2247, 0.4175, 0.02388, 0.4184, 0.1931, 0.4178, 0.193, 0.4041, 0.02383, 0.4046, 0.02886, 0.3634, 0.1981, 0.3632, 0.198, 0.3492, 0.02884, 0.3494, 0.02177, 0.3873, 0.191, 0.3868, 0.1909, 0.3721, 0.02172, 0.3726, 0.2297, 0.3333, 0.06077, 0.3329, 0.06068, 0.3466, 0.2296, 0.347, 0.1127, 0.5624, 0.1179, 0.5624, 0.1178, 0.5458, 0.1127, 0.5459, 0.1551, 0.2997, 0.1614, 0.2997, 0.1613, 0.2832, 0.1551, 0.2832, 0.1931, 0.4178, 0.2363, 0.4177, 0.2363, 0.4133, 0.193, 0.4041, 0.1981, 0.3632, 0.2413, 0.3632, 0.2412, 0.3491, 0.198, 0.3492, 0.1981, 0.3489, 0.2413, 0.3489, 0.2412, 0.3348, 0.198, 0.3349, 0.07213, 0.3634, 0.02868, 0.3635, 0.02868, 0.3776, 0.07212, 0.3775, 0.191, 0.3868, 0.2342, 0.3867, 0.2342, 0.3813, 0.1909, 0.3721, 0.07465, 0.3509, 0.0312, 0.351, 0.0312, 0.3651, 0.07465, 0.365, 0.001486, 0.6289, 0.123, 0.6289, 0.001486, 0.673, 0.1273, 0.7379, 0.08026, 0.7379, 0.08032, 0.6312, 0.1038, 0.6312, 0.1273, 0.6312, 0.1508, 0.6312, 0.1744, 0.6312, 0.1743, 0.738, 0.1274, 0.5245, 0.1039, 0.5245, 0.08038, 0.5245, 0.08035, 0.5779, 0.1039, 0.5779, 0.1274, 0.5779, 0.1509, 0.5779, 0.1744, 0.5779, 0.1744, 0.5245, 0.1509, 0.5245, 0.1509, 0.5779, 0.1274, 0.5779, 0.1039, 0.5779, 0.08035, 0.5779, 0.08038, 0.5245, 0.1039, 0.5245, 0.1274, 0.5245, 0.1509, 0.5245, 0.1744, 0.5245, 0.1744, 0.5779, 0.1273, 0.6312, 0.1038, 0.6312, 0.08032, 0.6312, 0.08026, 0.7379, 0.1273, 0.7379, 0.1743, 0.738, 0.1744, 0.6312, 0.1508, 0.6312, 0.001486, 0.5409, 0.123, 0.5409, 0.123, 0.5849, 0.123, 0.673, 0.123, 0.717, 0.001486, 0.717, 0.123, 0.5849, 0.001486, 0.5849, 0.001486, 0.5409, 0.123, 0.5849, 0.123, 0.6289, 0.001486, 0.5849, 0.123, 0.6289, 0.001486, 0.6289, 0.001486, 0.5849, 0.001486, 0.673, 0.123, 0.673, 0.001486, 0.717, 0.001486, 0.673, 0.123, 0.6289, 0.123, 0.673, 0.8513, 0.408, 0.8656, 0.408, 0.8656, 0.3946, 0.8505, 0.3946, 0.837, 0.3946, 0.8219, 0.3946, 0.8085, 0.3946, 0.795, 0.3946, 0.7799, 0.3946, 0.7664, 0.3946, 0.7513, 0.3946, 0.7513, 0.408, 0.7656, 0.408, 0.7799, 0.408, 0.7942, 0.408, 0.8085, 0.408, 0.8227, 0.408, 0.837, 0.408, 0.2445, 0.5849, 0.2445, 0.6289, 0.2445, 0.673, 0.2445, 0.717, 0.1872, 0.717, 0.1872, 0.6938, 0.1872, 0.673, 0.1872, 0.6497, 0.1872, 0.6289, 0.1872, 0.6082, 0.1872, 0.5849, 0.1872, 0.5641, 0.1872, 0.5409, 0.2445, 0.5409, 0.7513, 0.408, 0.7513, 0.3946, 0.7799, 0.3946, 0.8085, 0.3946, 0.837, 0.3946, 0.8656, 0.3946, 0.8656, 0.408, 0.8513, 0.408, 0.837, 0.408, 0.8227, 0.408, 0.8085, 0.408, 0.7942, 0.408, 0.7799, 0.408, 0.7656, 0.408, 0.7546, 0.408, 0.8102, 0.408, 0.8125, 0.3946, 0.7528, 0.3946, 0.7546, 0.408, 0.7528, 0.3946, 0.8125, 0.3946, 0.8102, 0.408])
me_cube_001.materials.append(mat_garbage_container)
me_cube_001.use_remesh_preserve_volume = False
me_cube_001.use_remesh_preserve_attributes = False
me_cube_001.use_mirror_vertex_groups = False
me_cube_001.use_paint_bone_selection = False
me_cube_001.use_paint_mask = True
me_cube_001.update()
me_cube_008 = bpy.data.meshes.new('Cube.008')
me_cube_008.from_pydata([(0.3622, 0.904, -0.06337), (0.3622, -0.9041, -0.06337), (0.3622, 0.4521, -0.06337), (0.3622, 0.000139, -0.06337), (0.3622, -0.452, -0.06337), (1.307, 0.6653, -0.06337), (1.307, -0.6653, -0.06337), (1.307, 0.0001392, -0.06337), (1.307, 0.904, -0.06337), (1.307, 0.2133, -0.06337), (1.307, -0.9041, -0.06337), (1.307, -0.452, -0.06337), (1.307, -0.2132, -0.06337), (1.307, 0.4521, -0.06337), (0.3905, 0.904, 0.06337), (0.3905, 0.000139, 0.06337), (0.3905, -0.9041, 0.06337), (0.3905, -0.452, 0.06337), (0.3905, 0.4521, 0.06337), (1.27, 0.904, 0.06337), (1.27, 0.0001392, 0.06337), (1.27, -0.9041, 0.06337), (1.27, -0.452, 0.06337), (0.3905, -0.6781, 0.06337), (0.3905, -0.2259, 0.06337), (0.3905, 0.2261, 0.06337), (0.3905, 0.678, 0.06337), (1.27, 0.4521, 0.06337), (1.27, 0.678, 0.06337), (1.27, 0.2261, 0.06337), (1.27, -0.2259, 0.06337), (1.27, -0.6781, 0.06337)], [], [(3, 2, 0, 8, 5, 13, 9, 7, 12, 11, 6, 10, 1, 4), (31, 22, 30, 20, 29, 27, 28, 19, 14, 26, 18, 25, 15, 24, 17, 23, 16, 21)])
me_cube_008.polygons.foreach_set('use_smooth', [True] * 2)
_uv = me_cube_008.uv_layers.new(name='UVMap')
_uv.uv.foreach_set('vector', [0.5001, 0.7582, 0.7268, 0.7582, 0.9535, 0.7582, 0.9535, 0.2401, 0.8337, 0.2401, 0.7268, 0.2401, 0.607, 0.2401, 0.5001, 0.2401, 0.3931, 0.2401, 0.2732, 0.2401, 0.1662, 0.2401, 0.04642, 0.2401, 0.04642, 0.7582, 0.2732, 0.7582, 0.1323, 0.2407, 0.2549, 0.2407, 0.3775, 0.2407, 0.5001, 0.2407, 0.6226, 0.2407, 0.7451, 0.2407, 0.8676, 0.2407, 0.9902, 0.2407, 0.9902, 0.7624, 0.8676, 0.7624, 0.7451, 0.7624, 0.6226, 0.7624, 0.5001, 0.7624, 0.3775, 0.7624, 0.2549, 0.7624, 0.1323, 0.7624, 0.009706, 0.7624, 0.009706, 0.2407])
me_cube_008.materials.append(mat_garbage_container)
me_cube_008.use_remesh_preserve_volume = False
me_cube_008.use_remesh_preserve_attributes = False
me_cube_008.use_mirror_vertex_groups = False
me_cube_008.use_paint_bone_selection = False
me_cube_008.use_paint_mask = True
me_cube_008.update()
me_cube_002 = bpy.data.meshes.new('Cube.002')
me_cube_002.from_pydata([(1.062, -1.073, -0.1019), (1.062, 1.085, -0.1019), (1.062, -1.078, 2.421), (1.062, 1.085, 2.421), (1.062, -1.073, 2.221), (1.062, 1.085, 2.221), (1.217, 1.258, 2.437), (1.235, -1.246, 2.437), (1.235, -1.246, 2.205), (1.062, -1.078, 0.03929), (1.217, -1.246, -0.1241), (1.217, 1.258, -0.1265), (-0.01719, -1.073, 1.387), (-0.01719, -1.073, 1.099), (-0.01975, 1.258, 0.04884), (-0.01719, -1.246, 0.04783), (-0.01975, 1.258, -0.1118), (-0.01719, -1.246, -0.1104), (-0.01719, 1.085, 0.03929), (-0.01719, -1.073, 0.03929), (-0.01719, 1.258, 2.205), (-0.01719, -1.246, 2.205), (-0.01719, -1.246, 2.437), (-0.01719, 1.258, 2.437), (-0.01719, 1.085, 2.221), (-0.01719, -1.073, 2.221), (-0.01719, 1.085, 2.421), (-0.01719, -1.073, 2.421), (-0.01719, 1.085, -0.1019), (-0.01719, -1.073, -0.1019), (1.062, -1.073, 1.01), (1.062, 1.085, 1.01), (1.062, 1.085, 1.476), (1.062, -1.073, 1.476), (1.164, 1.188, 1.45), (1.164, -1.073, 1.45), (1.164, 1.188, 1.036), (1.164, -1.073, 1.036), (1.047, -1.073, 1.819), (1.047, -1.073, 0.6442), (0.2032, -1.073, 1.378), (0.2032, -1.073, 1.102), (0.2032, -1.073, 0.6442), (0.2032, -1.073, 1.819), (1.047, -1.073, 1.102), (1.047, -1.073, 1.378), (1.047, -1.246, 1.819), (1.047, -2.03, 0.4641), (0.2032, -1.246, 1.378), (0.2032, -1.246, 1.102), (0.2032, -2.03, 0.4641), (0.2032, -1.246, 1.819), (1.047, -1.246, 1.102), (1.047, -1.246, 1.378), (-1.062, -1.073, -0.1019), (-1.062, 1.085, -0.1019), (-1.062, -1.078, 2.421), (-1.062, 1.085, 2.421), (-1.062, -1.073, 2.221), (-1.062, 1.085, 2.221), (-1.235, 1.258, 2.437), (-1.235, -1.246, 2.437), (-1.235, 1.258, 2.205), (-1.235, -1.246, 2.205), (-1.062, -1.078, 0.03929), (-1.062, 1.085, 0.03929), (-1.218, -1.246, -0.1241), (-1.218, 1.258, -0.1265), (-1.218, -1.246, 0.03411), (-1.062, -1.073, 1.01), (-1.062, 1.085, 1.01), (-1.062, 1.085, 1.476), (-1.062, -1.073, 1.476), (-1.165, 1.188, 1.45), (-1.165, -1.073, 1.45), (-1.165, 1.188, 1.036), (-1.165, -1.073, 1.036), (-1.049, -1.073, 1.819), (-1.049, -1.073, 0.6442), (-0.2037, -1.073, 1.378), (-0.2037, -1.073, 1.102), (-0.2037, -1.073, 0.6442), (-0.2037, -1.073, 1.819), (-1.049, -1.073, 1.102), (-1.049, -1.073, 1.378), (-1.049, -1.246, 1.819), (-1.049, -2.03, 0.4641), (-0.2037, -1.246, 1.378), (-0.2037, -1.246, 1.102), (-0.2037, -2.03, 0.4641), (-0.2037, -1.246, 1.819), (-1.049, -1.246, 1.102), (-1.049, -1.246, 1.378), (1.075, 1.258, 0.04884), (1.062, 1.258, 2.205), (1.062, 1.085, 0.03929), (1.062, 1.085, 2.215), (1.033, 1.258, 0.03411), (1.033, 1.258, 2.205), (1.217, 1.074, 0.03411), (1.217, 1.074, 2.205), (1.217, 1.258, 0.03411), (1.217, 1.258, 2.205), (1.062, -1.073, 2.215), (1.033, -1.246, 0.03411), (1.033, -1.246, 2.205), (1.217, -1.061, 0.03411), (1.217, -1.061, 2.205), (1.217, -1.246, 0.03411), (1.217, -1.246, 2.205), (-1.062, 1.085, 2.215), (-1.034, 1.258, 0.03411), (-1.034, 1.258, 2.205), (-1.218, 1.074, 0.03411), (-1.218, 1.074, 2.205), (-1.218, 1.258, 0.03411), (-1.218, 1.258, 2.205), (-1.062, -1.073, 2.215), (-1.034, -1.246, 0.03411), (-1.034, -1.246, 2.205), (-1.218, -1.061, 0.03411), (-1.218, -1.061, 2.205), (-1.218, -1.246, 2.205), (-1.119, -1.223, 2.437), (-1.119, -1.132, 2.579), (-1.209, -1.132, 2.437), (-1.209, 1.132, 2.437), (-1.119, 1.132, 2.579), (-1.119, 1.222, 2.437), (1.119, 1.222, 2.437), (1.119, 1.132, 2.579), (1.209, 1.132, 2.437), (1.209, -1.132, 2.437), (1.119, -1.132, 2.579), (1.119, -1.223, 2.437), (-1.073, -1.146, 2.437), (-1.133, -1.085, 2.437), (-1.133, 1.085, 2.437), (-1.073, 1.146, 2.437), (1.073, 1.146, 2.437), (1.133, 1.085, 2.437), (1.133, -1.085, 2.437), (1.073, -1.146, 2.437), (0.2032, -1.073, 0.04387), (1.047, -1.073, 0.04387), (1.047, -1.246, 0.04387), (0.2032, -1.246, 0.04387), (-0.2037, -1.073, 0.04387), (-1.049, -1.073, 0.04387), (-1.049, -1.246, 0.04387), (-0.2037, -1.246, 0.04387)], [], [(27, 22, 7, 2), (1, 11, 10, 0), (2, 7, 6, 3), (24, 20, 94, 5), (28, 16, 11, 1), (30, 37, 35, 33), (19, 42, 41, 13), (0, 10, 17, 29), (8, 7, 22, 21), (4, 8, 21, 25), (13, 41, 40, 12), (3, 6, 23, 26), (33, 45, 44, 30), (33, 35, 34, 32), (31, 36, 37, 30), (35, 37, 36, 34), (39, 47, 145, 144), (30, 44, 39, 9), (25, 43, 38, 4), (4, 38, 45, 33), (12, 40, 43, 25), (9, 39, 42, 19), (47, 52, 49, 50), (53, 46, 51, 48), (49, 52, 53, 48), (40, 48, 51, 43), (43, 51, 46, 38), (42, 50, 49, 41), (41, 49, 48, 40), (59, 58, 63, 62), (55, 54, 66, 67), (61, 60, 62, 63), (56, 57, 60, 61), (69, 72, 74, 76), (72, 69, 83, 84), (72, 71, 73, 74), (70, 69, 76, 75), (74, 73, 75, 76), (89, 86, 149, 150), (69, 64, 78, 83), (58, 72, 84, 77), (86, 89, 88, 91), (92, 87, 90, 85), (88, 87, 92, 91), (79, 82, 90, 87), (82, 77, 85, 90), (81, 80, 88, 89), (80, 79, 87, 88), (27, 56, 61, 22), (20, 62, 60, 23), (24, 59, 62, 20), (28, 55, 67, 16), (19, 64, 68, 15), (19, 13, 80, 81), (54, 29, 17, 66), (66, 17, 15, 68), (63, 21, 22, 61), (58, 25, 21, 63), (13, 12, 79, 80), (64, 56, 2, 9), (57, 26, 23, 60), (25, 58, 77, 82), (12, 25, 82, 79), (64, 19, 81, 78), (31, 30, 33, 32), (71, 72, 69, 70), (96, 98, 97, 95), (98, 102, 101, 97), (102, 100, 99, 101), (100, 96, 95, 99), (95, 97, 101, 99), (100, 102, 98, 96), (105, 104, 108, 109), (109, 108, 106, 107), (107, 103, 105, 109), (112, 111, 115, 116), (116, 115, 113, 114), (114, 110, 112, 116), (121, 122, 119, 117), (2, 3, 96, 4), (110, 96, 3, 57), (56, 58, 59, 57), (133, 130, 127, 124), (123, 124, 125), (126, 127, 128), (129, 130, 131), (132, 133, 134), (124, 127, 126, 125), (127, 130, 129, 128), (130, 133, 132, 131), (133, 124, 123, 134), (140, 141, 142, 135, 136, 137, 138, 139), (131, 132, 141, 140), (125, 126, 137, 136), (134, 123, 135, 142), (128, 129, 139, 138), (5, 102, 8, 4), (95, 65, 64, 9), (7, 8, 102, 6), (20, 23, 6, 102, 94), (16, 14, 93, 101, 11), (95, 101, 93), (64, 65, 115, 68), (68, 115, 67, 66), (16, 67, 115, 14), (65, 18, 14, 115), (18, 95, 93, 14), (5, 94, 102), (110, 65, 111, 112), (114, 113, 65, 110), (65, 113, 115, 111), (45, 38, 46, 53, 52, 47, 39, 44), (84, 83, 78, 86, 91, 92, 85, 77), (144, 145, 146, 143), (148, 147, 150, 149), (86, 78, 148, 149), (50, 42, 143, 146), (47, 50, 146, 145), (81, 89, 150, 147), (19, 15, 108, 9), (10, 108, 15, 17), (103, 9, 104, 105), (107, 106, 9, 103), (9, 106, 108, 104), (117, 119, 118, 64), (119, 122, 68, 118), (122, 121, 120, 68), (121, 117, 64, 120), (64, 118, 68, 120), (9, 108, 101, 95), (108, 10, 11, 101)])
me_cube_002.polygons.foreach_set('use_smooth', [1, 1, 1, 1, 1, 1, 1, 1, 1, 1, 1, 1, 1, 1, 1, 1, 1, 1, 1, 1, 1, 1, 0, 0, 0, 0, 0, 0, 0, 1, 1, 1, 1, 1, 1, 1, 1, 1, 0, 1, 1, 0, 0, 0, 0, 0, 0, 0, 1, 1, 1, 1, 1, 1, 1, 1, 1, 1, 1, 1, 1, 1, 1, 1, 0, 0, 0, 0, 0, 0, 0, 0, 0, 0, 0, 0, 0, 0, 0, 1, 1, 1, 0, 0, 0, 0, 0, 0, 0, 0, 0, 0, 0, 0, 0, 0, 1, 0, 1, 1, 1, 1, 1, 1, 1, 1, 1, 1, 0, 0, 0, 1, 1, 0, 0, 1, 0, 0, 0, 1, 1, 0, 0, 0, 0, 0, 0, 0, 0, 1, 1])
_k = set([(4, 38), (9, 39), (12, 40), (12, 79), (13, 41), (13, 80), (19, 42), (19, 81), (25, 43), (25, 82), (30, 44), (33, 45), (38, 43), (38, 45), (38, 46), (39, 42), (39, 44), (39, 47), (40, 41), (40, 43), (40, 48), (41, 42), (41, 49), (42, 50), (43, 51), (44, 45), (46, 51), (46, 53), (47, 50), (47, 52), (47, 145), (48, 49), (48, 51), (48, 53), (49, 50), (49, 52), (50, 146), (52, 53), (58, 77), (64, 78), (69, 83), (72, 84), (77, 82), (77, 84), (77, 85), (78, 81), (78, 83), (78, 86), (79, 80), (79, 82), (79, 87), (80, 81), (80, 88), (81, 89), (82, 90), (83, 84), (85, 90), (85, 92), (86, 89), (86, 91), (86, 149), (87, 88), (87, 90), (87, 92), (88, 89), (88, 91), (89, 150), (91, 92), (143, 144), (143, 146), (144, 145), (145, 146), (147, 148), (147, 150), (148, 149), (149, 150)])
me_cube_002.attributes.new('sharp_edge', 'BOOLEAN', 'EDGE').data.foreach_set('value', [ (min(e.vertices), max(e.vertices)) in _k for e in me_cube_002.edges])
_uv = me_cube_002.uv_layers.new(name='UVMap')
_uv.uv.foreach_set('vector', [0.07173, 0.7024, 0.06624, 0.7024, 0.06625, 0.6627, 0.07174, 0.6682, 0.1778, 0.6567, 0.182, 0.6525, 0.1821, 0.7292, 0.1779, 0.7251, 0.2099, 0.607, 0.2153, 0.6015, 0.2153, 0.6808, 0.2098, 0.6753, 0.1488, 0.7193, 0.1433, 0.7193, 0.1433, 0.6851, 0.1488, 0.6851, 0.1019, 0.7194, 0.09782, 0.7194, 0.09777, 0.681, 0.1019, 0.6852, 0.1702, 0.582, 0.1734, 0.5828, 0.1735, 0.5943, 0.1702, 0.5951, 0.08752, 0.5314, 0.0945, 0.5428, 0.09454, 0.5555, 0.08759, 0.5554, 0.2055, 0.685, 0.2096, 0.6808, 0.2097, 0.7192, 0.2055, 0.7192, 0.1433, 0.7184, 0.1368, 0.7185, 0.1368, 0.679, 0.1433, 0.679, 0.1595, 0.6851, 0.1649, 0.6796, 0.165, 0.7193, 0.1595, 0.7193, 0.08759, 0.5554, 0.09454, 0.5555, 0.09456, 0.5632, 0.08762, 0.5635, 0.05938, 0.6682, 0.06485, 0.6627, 0.06484, 0.7024, 0.05937, 0.7024, 0.1216, 0.566, 0.1147, 0.5633, 0.1146, 0.5556, 0.1216, 0.553, 0.2289, 0.6716, 0.2321, 0.6716, 0.2321, 0.7432, 0.2289, 0.74, 0.2321, 0.6047, 0.2354, 0.6015, 0.2355, 0.6731, 0.2322, 0.6731, 0.1939, 0.6015, 0.2054, 0.6015, 0.2055, 0.6731, 0.1939, 0.673, 0.5621, 0.4077, 0.5049, 0.3968, 0.5517, 0.3713, 0.5621, 0.3713, 0.1216, 0.553, 0.1146, 0.5556, 0.1146, 0.5428, 0.1215, 0.5314, 0.08769, 0.5867, 0.0946, 0.5755, 0.1147, 0.5756, 0.1217, 0.5868, 0.1217, 0.5868, 0.1147, 0.5756, 0.1147, 0.5633, 0.1216, 0.566, 0.08762, 0.5635, 0.09456, 0.5632, 0.0946, 0.5755, 0.08769, 0.5867, 0.1215, 0.5314, 0.1146, 0.5428, 0.0945, 0.5428, 0.08752, 0.5314, 0.6619, 0.95, 0.6615, 0.7955, 0.8586, 0.7961, 0.859, 0.9506, 0.08376, 0.9764, 0.01874, 0.9767, 0.01899, 0.7842, 0.08401, 0.7838, 0.1248, 0.7836, 0.1245, 0.9761, 0.08376, 0.9764, 0.08401, 0.7838, 0.5817, 0.4367, 0.5941, 0.4367, 0.5941, 0.4626, 0.5817, 0.4626, 0.5817, 0.4701, 0.5693, 0.4701, 0.5693, 0.4204, 0.5817, 0.4204, 0.5621, 0.4077, 0.6193, 0.3968, 0.5724, 0.4354, 0.5621, 0.4354, 0.5817, 0.4204, 0.5941, 0.4204, 0.5941, 0.4367, 0.5817, 0.4367, 0.2153, 0.607, 0.2154, 0.6754, 0.2209, 0.6808, 0.2208, 0.6015, 0.1778, 0.6567, 0.1779, 0.7251, 0.1821, 0.7292, 0.182, 0.6525, 0.1368, 0.5997, 0.1368, 0.679, 0.1433, 0.679, 0.1432, 0.5997, 0.2099, 0.607, 0.2098, 0.6753, 0.2153, 0.6808, 0.2153, 0.6015, 0.1702, 0.582, 0.1702, 0.5951, 0.1735, 0.5943, 0.1734, 0.5828, 0.1216, 0.566, 0.1216, 0.553, 0.1146, 0.5556, 0.1147, 0.5633, 0.2289, 0.6716, 0.2289, 0.74, 0.2321, 0.7432, 0.2321, 0.6716, 0.2321, 0.6047, 0.2322, 0.6731, 0.2355, 0.6731, 0.2354, 0.6015, 0.1939, 0.6015, 0.1939, 0.673, 0.2055, 0.6731, 0.2054, 0.6015, 0.6104, 0.4679, 0.5201, 0.4679, 0.5201, 0.3727, 0.6104, 0.3727, 0.1216, 0.553, 0.1215, 0.5314, 0.1146, 0.5428, 0.1146, 0.5556, 0.1217, 0.5868, 0.1216, 0.566, 0.1147, 0.5633, 0.1147, 0.5756, 0.6619, 0.95, 0.859, 0.9506, 0.8586, 0.7961, 0.6615, 0.7955, 0.08376, 0.9764, 0.08401, 0.7838, 0.01899, 0.7842, 0.01874, 0.9767, 0.1248, 0.7836, 0.08401, 0.7838, 0.08376, 0.9764, 0.1245, 0.9761, 0.6066, 0.4367, 0.6066, 0.4626, 0.5941, 0.4626, 0.5941, 0.4367, 0.5693, 0.4204, 0.5693, 0.4702, 0.5568, 0.4702, 0.5568, 0.4204, 0.5621, 0.4077, 0.5621, 0.4354, 0.5724, 0.4354, 0.6193, 0.3968, 0.6066, 0.4204, 0.6066, 0.4367, 0.5941, 0.4367, 0.5941, 0.4204, 0.07173, 0.7024, 0.07174, 0.6682, 0.06625, 0.6627, 0.06624, 0.7024, 0.1367, 0.7097, 0.1366, 0.67, 0.1301, 0.67, 0.1302, 0.7097, 0.1488, 0.7193, 0.1488, 0.6851, 0.1433, 0.6796, 0.1433, 0.7193, 0.1019, 0.7194, 0.1019, 0.6852, 0.09777, 0.681, 0.09782, 0.7194, 0.1187, 0.7194, 0.1187, 0.6852, 0.1145, 0.681, 0.1145, 0.7194, 0.08752, 0.5314, 0.08759, 0.5554, 0.09454, 0.5555, 0.0945, 0.5428, 0.2055, 0.685, 0.2055, 0.7192, 0.2097, 0.7192, 0.2096, 0.6808, 0.1904, 0.7098, 0.1903, 0.6717, 0.1821, 0.6718, 0.1821, 0.7099, 0.1433, 0.7184, 0.1433, 0.679, 0.1368, 0.679, 0.1368, 0.7185, 0.1595, 0.6851, 0.1595, 0.7193, 0.165, 0.7193, 0.1649, 0.6796, 0.08759, 0.5554, 0.08762, 0.5635, 0.09456, 0.5632, 0.09454, 0.5555, 0.02719, 0.74, 0.02719, 0.6502, 0.1169, 0.6502, 0.1169, 0.74, 0.05938, 0.6682, 0.05937, 0.7024, 0.06484, 0.7024, 0.06485, 0.6627, 0.08769, 0.5867, 0.1217, 0.5868, 0.1147, 0.5756, 0.0946, 0.5755, 0.08762, 0.5635, 0.08769, 0.5867, 0.0946, 0.5755, 0.09456, 0.5632, 0.1215, 0.5314, 0.08752, 0.5314, 0.0945, 0.5428, 0.1146, 0.5428, 0.2397, 0.6053, 0.005596, 0.6053, 0.005596, 0.6559, 0.2397, 0.6559, 0.2397, 0.6559, 0.005596, 0.6559, 0.005596, 0.6053, 0.2397, 0.6053, 0.1183, 0.7402, 0.1532, 0.7393, 0.1532, 0.53, 0.1183, 0.5305, 0.1078, 0.7393, 0.1449, 0.7393, 0.1449, 0.53, 0.1078, 0.53, 0.1532, 0.7393, 0.116, 0.7393, 0.116, 0.53, 0.1532, 0.53, 0.1449, 0.7393, 0.1136, 0.7402, 0.1136, 0.5305, 0.1449, 0.53, 0.02418, 0.5314, 0.02418, 0.5314, 0.02418, 0.5314, 0.02418, 0.5314, 0.02418, 0.5314, 0.02418, 0.5314, 0.02418, 0.5314, 0.02418, 0.5314, 0.1078, 0.7393, 0.1078, 0.53, 0.1449, 0.53, 0.1449, 0.7393, 0.102, 0.7393, 0.102, 0.53, 0.1392, 0.53, 0.1392, 0.7393, 0.02418, 0.5314, 0.02418, 0.5314, 0.02418, 0.5314, 0.02418, 0.5314, 0.1448, 0.7393, 0.1448, 0.53, 0.1076, 0.53, 0.1076, 0.7393, 0.1532, 0.7393, 0.1532, 0.53, 0.116, 0.53, 0.116, 0.7393, 0.02418, 0.5314, 0.02418, 0.5314, 0.02418, 0.5314, 0.02418, 0.5314, 0.02418, 0.5314, 0.02418, 0.5314, 0.02418, 0.5314, 0.02418, 0.5314, 0.00924, 0.6418, 0.2397, 0.6418, 0.2397, 0.6194, 0.005596, 0.6201, 0.02418, 0.5314, 0.02418, 0.5314, 0.02418, 0.5314, 0.02418, 0.5314, 0.00924, 0.6418, 0.005596, 0.6201, 0.2397, 0.6201, 0.2397, 0.6418, 0.2246, 0.5317, 0.2246, 0.7371, 0.01917, 0.7371, 0.01917, 0.5317, 0.01917, 0.5234, 0.01917, 0.5317, 0.01094, 0.5317, 0.01094, 0.7371, 0.01917, 0.7371, 0.01917, 0.7453, 0.2246, 0.7453, 0.2246, 0.7371, 0.2328, 0.7371, 0.2328, 0.5317, 0.2246, 0.5317, 0.2246, 0.5234, 0.01917, 0.5317, 0.01917, 0.7371, 0.01094, 0.7371, 0.01094, 0.5317, 0.01917, 0.7371, 0.2246, 0.7371, 0.2246, 0.7453, 0.01917, 0.7453, 0.2246, 0.7371, 0.2246, 0.5317, 0.2328, 0.5317, 0.2328, 0.7371, 0.2246, 0.5317, 0.01917, 0.5317, 0.01917, 0.5234, 0.2246, 0.5234, 0.6091, 0.4647, 0.519, 0.4647, 0.5165, 0.4622, 0.5165, 0.3732, 0.519, 0.3707, 0.6091, 0.3707, 0.6116, 0.3732, 0.6116, 0.4622, 0.1777, 0.5688, 0.1777, 0.5594, 0.178, 0.5596, 0.178, 0.5686, 0.1811, 0.5594, 0.1811, 0.5688, 0.1808, 0.5686, 0.1808, 0.5596, 0.179, 0.5594, 0.1791, 0.5688, 0.1787, 0.5686, 0.1787, 0.5596, 0.1801, 0.5594, 0.1801, 0.5688, 0.1797, 0.5686, 0.1798, 0.5596, 0.2153, 0.607, 0.2208, 0.6015, 0.2209, 0.6808, 0.2154, 0.6754, 0.5129, 0.3736, 0.6143, 0.3736, 0.6143, 0.475, 0.5129, 0.475, 0.1368, 0.5997, 0.1432, 0.5997, 0.1433, 0.679, 0.1368, 0.679, 0.1367, 0.7097, 0.1302, 0.7097, 0.1301, 0.67, 0.1366, 0.67, 0.1366, 0.6755, 0.1301, 0.7083, 0.1218, 0.7084, 0.1217, 0.6742, 0.1217, 0.67, 0.13, 0.67, 0.102, 0.6852, 0.1061, 0.681, 0.1061, 0.6852, 0.221, 0.6056, 0.2209, 0.674, 0.225, 0.6781, 0.2251, 0.6015, 0.02418, 0.6016, 0.02423, 0.6781, 0.03249, 0.6782, 0.03245, 0.6016, 0.1301, 0.7083, 0.13, 0.67, 0.1217, 0.67, 0.1218, 0.7084, 0.102, 0.6852, 0.1019, 0.7194, 0.1061, 0.7194, 0.1061, 0.681, 0.1019, 0.7194, 0.102, 0.6852, 0.1061, 0.6852, 0.1061, 0.7194, 0.1488, 0.6851, 0.1433, 0.6851, 0.1433, 0.6796, 0.1183, 0.7402, 0.1183, 0.5305, 0.1532, 0.53, 0.1532, 0.7393, 0.1076, 0.7393, 0.1076, 0.53, 0.139, 0.5305, 0.139, 0.7402, 0.02418, 0.5314, 0.02418, 0.5314, 0.02418, 0.5314, 0.02418, 0.5314, 0.5621, 0.4521, 0.5621, 0.4788, 0.5517, 0.4788, 0.5517, 0.4521, 0.5517, 0.4354, 0.5049, 0.3968, 0.5621, 0.4077, 0.5621, 0.4354, 0.5621, 0.4521, 0.5621, 0.4354, 0.5621, 0.4077, 0.5049, 0.3968, 0.5517, 0.4354, 0.5517, 0.4521, 0.5517, 0.4788, 0.5621, 0.4788, 0.1651, 0.69, 0.1691, 0.69, 0.1692, 0.7102, 0.1651, 0.7102, 0.1651, 0.69, 0.1651, 0.7102, 0.1692, 0.7102, 0.1691, 0.69, 0.5049, 0.3968, 0.5621, 0.4077, 0.5621, 0.3713, 0.5517, 0.3713, 0.6193, 0.3968, 0.5621, 0.4077, 0.5621, 0.3713, 0.5724, 0.3713, 0.6104, 0.3727, 0.6104, 0.4629, 0.5153, 0.4629, 0.5153, 0.3727, 0.5621, 0.4077, 0.6193, 0.3968, 0.5724, 0.3713, 0.5621, 0.3713, 0.1187, 0.7194, 0.1145, 0.7194, 0.1145, 0.681, 0.1187, 0.6852, 0.1904, 0.7098, 0.1821, 0.7099, 0.1821, 0.6718, 0.1903, 0.6717, 0.1369, 0.7402, 0.1436, 0.5305, 0.102, 0.53, 0.102, 0.7393, 0.1449, 0.7393, 0.1449, 0.53, 0.1136, 0.5305, 0.1136, 0.7402, 0.02418, 0.5314, 0.02418, 0.5314, 0.02418, 0.5314, 0.02418, 0.5314, 0.1369, 0.7402, 0.102, 0.7393, 0.102, 0.53, 0.1436, 0.5305, 0.1448, 0.7393, 0.1076, 0.7393, 0.1076, 0.53, 0.1448, 0.53, 0.102, 0.7393, 0.1392, 0.7393, 0.1392, 0.53, 0.102, 0.53, 0.1076, 0.7393, 0.139, 0.7402, 0.139, 0.5305, 0.1076, 0.53, 0.02418, 0.5314, 0.02418, 0.5314, 0.02418, 0.5314, 0.02418, 0.5314, 0.221, 0.6056, 0.2251, 0.6015, 0.225, 0.6781, 0.2209, 0.674, 0.02418, 0.6016, 0.03245, 0.6016, 0.03249, 0.6782, 0.02423, 0.6781])
me_cube_002.use_remesh_preserve_volume = False
me_cube_002.use_remesh_preserve_attributes = False
me_cube_002.use_mirror_vertex_groups = False
me_cube_002.update()

# ---- objects
ob_offline_computer = bpy.data.objects.new('offline_computer', me_cube_006)
ob_online_computer = bpy.data.objects.new('online_computer', me_cube_003)
ob_printer_arm_harness = bpy.data.objects.new('printer_arm_harness', me_cube)
ob_printer_glass = bpy.data.objects.new('printer_glass', me_cube_007)
ob_printer_head = bpy.data.objects.new('printer_head', me_cube_005)
ob_printer_arm = bpy.data.objects.new('printer_arm', me_cube_004)
ob_printer_door = bpy.data.objects.new('printer_door', me_cube_001)
ob_printer_door_glass = bpy.data.objects.new('printer_door_glass', me_cube_008)
ob_printer = bpy.data.objects.new('printer', me_cube_002)

# ---- transforms, parenting, visibility, modifiers, constraints
ob_offline_computer.location = (0.0, 0.0, 0.0)
ob_offline_computer.hide_viewport = True
ob_offline_computer.lineart.crease_threshold = 0.0
ob_online_computer.location = (0.0, 0.0, 0.0)
ob_online_computer.lineart.crease_threshold = 0.0
ob_printer_arm_harness.location = (0.0, 0.0, 0.0)
ob_printer_arm_harness.lineart.crease_threshold = 0.0
ob_printer_glass.location = (0.0, 0.0, 0.0)
ob_printer_glass.hide_viewport = True
ob_printer_glass.lineart.crease_threshold = 0.0
ob_printer_head.location = (0.0, 0.0, 2.396)
ob_printer_head.scale = (0.1769, 0.1665, 0.1665)
ob_printer_head.lineart.crease_threshold = 0.0
ob_printer_arm.location = (0.0, 0.0, 2.338)
ob_printer_arm.scale = (1.062, 0.1212, 0.07922)
ob_printer_arm.lineart.crease_threshold = 0.0
ob_printer_door.location = (-5.692e-05, 1.242, 2.262)
ob_printer_door.rotation_euler = (1.289e-07, 1.571, 1.571)
ob_printer_door.scale = (1.049, 0.9588, 1.049)
ob_printer_door.lock_rotations_4d = False
ob_printer_door.empty_display_type = 'ARROWS'
ob_printer_door.hide_viewport = True
ob_printer_door.lineart.crease_threshold = 0.0
ob_printer_door_glass.parent = ob_printer_door
ob_printer_door_glass.matrix_parent_inverse = Matrix(((0.0, 0.0, -0.9537, 2.157), (-1.043, 2.132e-07, 0.0, -5.963e-05), (1.949e-07, 0.9537, 0.0, -1.185), (0.0, 0.0, 0.0, 1.0)))
ob_printer_door_glass.location = (-5.692e-05, 1.242, 2.262)
ob_printer_door_glass.rotation_euler = (1.289e-07, 1.571, 1.571)
ob_printer_door_glass.scale = (1.049, 0.9588, 1.049)
ob_printer_door_glass.lock_rotations_4d = False
ob_printer_door_glass.empty_display_type = 'ARROWS'
ob_printer_door_glass.hide_viewport = True
ob_printer_door_glass.lineart.crease_threshold = 0.0
ob_printer.location = (0.0, 0.0, 0.0)
ob_printer.lineart.crease_threshold = 0.0

# ---- collection membership
col_collection_1.objects.link(ob_offline_computer)
col_collection_1.objects.link(ob_online_computer)
col_collection_1.objects.link(ob_printer_arm_harness)
col_collection_1.objects.link(ob_printer_glass)
col_collection_1.objects.link(ob_printer_head)
col_collection_1.objects.link(ob_printer_arm)
col_collection_1.objects.link(ob_printer_door)
col_collection_1.objects.link(ob_printer_door_glass)
col_collection_1.objects.link(ob_printer)

# ---- scene / render settings (as saved in the file)
scene.frame_start = 1; scene.frame_end = 250; scene.frame_set(1)
scene.render.engine = 'BLENDER_EEVEE_NEXT'
scene.render.resolution_percentage = 50
scene.render.dither_intensity = 0.0
scene.cycles.use_denoising = False
scene.cycles.samples = 10
scene.cycles.sampling_pattern = 'TABULATED_SOBOL'
scene.cycles.light_sampling_threshold = 0.0
scene.cycles.use_adaptive_sampling = False
scene.cycles.use_light_tree = False
scene.cycles.blur_glossy = 0.0
scene.cycles.pixel_filter_type = 'GAUSSIAN'
scene.cycles.sample_clamp_indirect = 0.0
scene.view_settings.view_transform = 'Standard'
bpy.context.view_layer.update()

# ---- added for rendering (the .blend has no active camera and no usable light): camera, sun
cam_auto = bpy.data.cameras.new('AutoCamera')
cam_auto.lens = 50.0
cam_auto.sensor_width = 36.0
cam_auto.clip_end = 1000.0
ob_auto_camera = bpy.data.objects.new('AutoCamera', cam_auto)
scene.collection.objects.link(ob_auto_camera)
ob_auto_camera.location = (5.59393, -6.48741, 5.29999)
ob_auto_camera.rotation_euler = (1.09748, -7.21219e-08, 0.694738)
scene.camera = ob_auto_camera
light_auto_sun = bpy.data.lights.new('AutoSun', 'SUN')
light_auto_sun.energy = 3.0
light_auto_sun.angle = 0.0523599
ob_auto_sun = bpy.data.objects.new('AutoSun', light_auto_sun)
scene.collection.objects.link(ob_auto_sun)
ob_auto_sun.rotation_euler = (0.872665, 0.174533, 0.523599)
bpy.context.view_layer.update()
